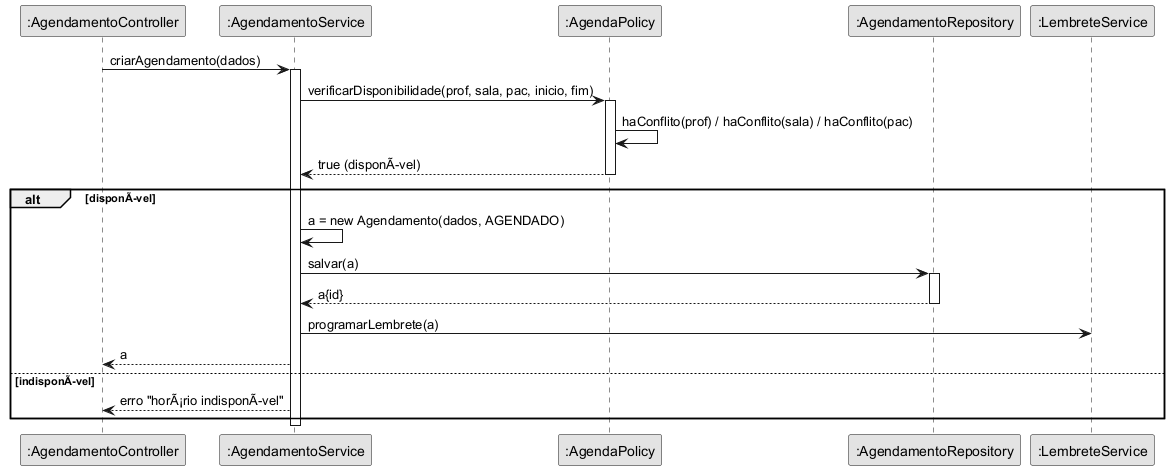

The diagram above was rendered by PlantUML. Its source (embedded in the PNG):
@startuml C4_Seq_criarAgendamento
!pragma layout smetana
' NÃvel C4 â€” Diagrama de SequÃªncia da OPERAÃ‡ÃƒO AgendamentoService.criarAgendamento()
' Autor: Pedro LourenÃ§oni Lima
skinparam monochrome true
skinparam shadowing false

participant ":AgendamentoController" as C
participant ":AgendamentoService" as S
participant ":AgendaPolicy" as P
participant ":AgendamentoRepository" as R
participant ":LembreteService" as L

C -> S : criarAgendamento(dados)
activate S
S -> P : verificarDisponibilidade(prof, sala, pac, inicio, fim)
activate P
P -> P : haConflito(prof) / haConflito(sala) / haConflito(pac)
P --> S : true (disponÃvel)
deactivate P
alt disponÃvel
  S -> S : a = new Agendamento(dados, AGENDADO)
  S -> R : salvar(a)
  activate R
  R --> S : a{id}
  deactivate R
  S -> L : programarLembrete(a)
  S --> C : a
else indisponÃvel
  S --> C : erro "horÃ¡rio indisponÃvel"
end
deactivate S
@enduml